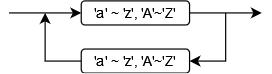

The diagram above was exported from draw.io. Its source (the exported page's mxGraphModel, read from the mxfile embedded in the PNG):
<mxGraphModel dx="376" dy="388" grid="1" gridSize="10" guides="1" tooltips="1" connect="1" arrows="1" fold="1" page="1" pageScale="1" pageWidth="827" pageHeight="1169" math="0" shadow="0">
  <root>
    <mxCell id="0" />
    <mxCell id="1" parent="0" />
    <mxCell id="hfqAfwCWDUKMXn7E_ZeJ-19" value="" style="endArrow=classic;html=1;rounded=0;entryX=0;entryY=0.5;entryDx=0;entryDy=0;" edge="1" parent="1" target="hfqAfwCWDUKMXn7E_ZeJ-20">
      <mxGeometry width="50" height="50" relative="1" as="geometry">
        <mxPoint x="360" y="250" as="sourcePoint" />
        <mxPoint x="420" y="250" as="targetPoint" />
        <Array as="points" />
      </mxGeometry>
    </mxCell>
    <mxCell id="hfqAfwCWDUKMXn7E_ZeJ-20" value="'a' ~ 'z', 'A'~'Z'" style="rounded=1;whiteSpace=wrap;html=1;" vertex="1" parent="1">
      <mxGeometry x="420" y="240" width="90" height="20" as="geometry" />
    </mxCell>
    <mxCell id="hfqAfwCWDUKMXn7E_ZeJ-21" style="edgeStyle=orthogonalEdgeStyle;rounded=0;orthogonalLoop=1;jettySize=auto;html=1;exitX=1;exitY=0.5;exitDx=0;exitDy=0;" edge="1" parent="1" source="hfqAfwCWDUKMXn7E_ZeJ-20">
      <mxGeometry relative="1" as="geometry">
        <mxPoint x="570" y="250" as="targetPoint" />
        <mxPoint x="540" y="250" as="sourcePoint" />
      </mxGeometry>
    </mxCell>
    <mxCell id="hfqAfwCWDUKMXn7E_ZeJ-22" value="" style="endArrow=classic;html=1;rounded=0;entryX=1;entryY=0.5;entryDx=0;entryDy=0;" edge="1" parent="1" target="hfqAfwCWDUKMXn7E_ZeJ-23">
      <mxGeometry width="50" height="50" relative="1" as="geometry">
        <mxPoint x="540" y="250" as="sourcePoint" />
        <mxPoint x="520" y="280" as="targetPoint" />
        <Array as="points">
          <mxPoint x="540" y="290" />
        </Array>
      </mxGeometry>
    </mxCell>
    <mxCell id="hfqAfwCWDUKMXn7E_ZeJ-23" value="'a' ~ 'z', 'A'~'Z'" style="rounded=1;whiteSpace=wrap;html=1;" vertex="1" parent="1">
      <mxGeometry x="420" y="280" width="90" height="20" as="geometry" />
    </mxCell>
    <mxCell id="hfqAfwCWDUKMXn7E_ZeJ-24" value="" style="endArrow=classic;html=1;rounded=0;exitX=0;exitY=0.5;exitDx=0;exitDy=0;" edge="1" parent="1" source="hfqAfwCWDUKMXn7E_ZeJ-23">
      <mxGeometry width="50" height="50" relative="1" as="geometry">
        <mxPoint x="400" y="290" as="sourcePoint" />
        <mxPoint x="390" y="250" as="targetPoint" />
        <Array as="points">
          <mxPoint x="390" y="290" />
        </Array>
      </mxGeometry>
    </mxCell>
  </root>
</mxGraphModel>